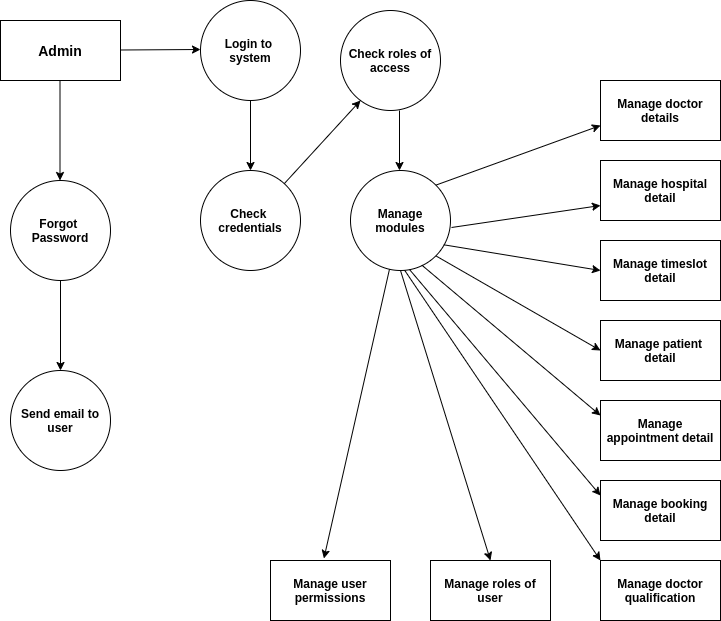

The diagram above was exported from draw.io. Its source (the exported page's mxGraphModel, read from the mxfile embedded in the PNG):
<mxGraphModel dx="1052" dy="910" grid="1" gridSize="10" guides="1" tooltips="1" connect="1" arrows="1" fold="1" page="1" pageScale="1" pageWidth="827" pageHeight="1169" math="0" shadow="0">
  <root>
    <mxCell id="WIyWlLk6GJQsqaUBKTNV-0" />
    <mxCell id="WIyWlLk6GJQsqaUBKTNV-1" parent="WIyWlLk6GJQsqaUBKTNV-0" />
    <mxCell id="fs0TsBTF4wurgdiCKhK_-0" value="&lt;b&gt;&lt;font style=&quot;font-size: 14px&quot;&gt;Admin&lt;/font&gt;&lt;/b&gt;" style="rounded=0;whiteSpace=wrap;html=1;" vertex="1" parent="WIyWlLk6GJQsqaUBKTNV-1">
      <mxGeometry x="40" y="140" width="120" height="60" as="geometry" />
    </mxCell>
    <mxCell id="fs0TsBTF4wurgdiCKhK_-1" value="" style="endArrow=classic;html=1;exitX=0.5;exitY=1;exitDx=0;exitDy=0;" edge="1" parent="WIyWlLk6GJQsqaUBKTNV-1">
      <mxGeometry width="50" height="50" relative="1" as="geometry">
        <mxPoint x="99.5" y="200" as="sourcePoint" />
        <mxPoint x="99.5" y="300" as="targetPoint" />
      </mxGeometry>
    </mxCell>
    <mxCell id="fs0TsBTF4wurgdiCKhK_-3" value="&lt;b&gt;Forgot&amp;nbsp;&lt;br&gt;Password&lt;/b&gt;" style="ellipse;whiteSpace=wrap;html=1;aspect=fixed;" vertex="1" parent="WIyWlLk6GJQsqaUBKTNV-1">
      <mxGeometry x="50" y="300" width="100" height="100" as="geometry" />
    </mxCell>
    <mxCell id="fs0TsBTF4wurgdiCKhK_-4" value="" style="endArrow=classic;html=1;exitX=0.5;exitY=1;exitDx=0;exitDy=0;" edge="1" parent="WIyWlLk6GJQsqaUBKTNV-1" source="fs0TsBTF4wurgdiCKhK_-3">
      <mxGeometry width="50" height="50" relative="1" as="geometry">
        <mxPoint x="40" y="470" as="sourcePoint" />
        <mxPoint x="100" y="490" as="targetPoint" />
      </mxGeometry>
    </mxCell>
    <mxCell id="fs0TsBTF4wurgdiCKhK_-5" value="&lt;b&gt;Send email to user&lt;/b&gt;" style="ellipse;whiteSpace=wrap;html=1;aspect=fixed;" vertex="1" parent="WIyWlLk6GJQsqaUBKTNV-1">
      <mxGeometry x="50" y="490" width="100" height="100" as="geometry" />
    </mxCell>
    <mxCell id="fs0TsBTF4wurgdiCKhK_-6" value="" style="endArrow=classic;html=1;" edge="1" parent="WIyWlLk6GJQsqaUBKTNV-1">
      <mxGeometry width="50" height="50" relative="1" as="geometry">
        <mxPoint x="160" y="169.5" as="sourcePoint" />
        <mxPoint x="240" y="169" as="targetPoint" />
      </mxGeometry>
    </mxCell>
    <mxCell id="fs0TsBTF4wurgdiCKhK_-7" value="&lt;b&gt;Login to &lt;br&gt;system&lt;/b&gt;" style="ellipse;whiteSpace=wrap;html=1;aspect=fixed;" vertex="1" parent="WIyWlLk6GJQsqaUBKTNV-1">
      <mxGeometry x="240" y="120" width="100" height="100" as="geometry" />
    </mxCell>
    <mxCell id="fs0TsBTF4wurgdiCKhK_-8" value="" style="endArrow=classic;html=1;" edge="1" parent="WIyWlLk6GJQsqaUBKTNV-1" source="fs0TsBTF4wurgdiCKhK_-7">
      <mxGeometry width="50" height="50" relative="1" as="geometry">
        <mxPoint x="265" y="375" as="sourcePoint" />
        <mxPoint x="290" y="290" as="targetPoint" />
      </mxGeometry>
    </mxCell>
    <mxCell id="fs0TsBTF4wurgdiCKhK_-9" value="&lt;b&gt;Check&amp;nbsp;&lt;br&gt;credentials&lt;/b&gt;" style="ellipse;whiteSpace=wrap;html=1;aspect=fixed;" vertex="1" parent="WIyWlLk6GJQsqaUBKTNV-1">
      <mxGeometry x="240" y="290" width="100" height="100" as="geometry" />
    </mxCell>
    <mxCell id="fs0TsBTF4wurgdiCKhK_-10" value="" style="endArrow=classic;html=1;" edge="1" parent="WIyWlLk6GJQsqaUBKTNV-1" source="fs0TsBTF4wurgdiCKhK_-9">
      <mxGeometry width="50" height="50" relative="1" as="geometry">
        <mxPoint x="40" y="660" as="sourcePoint" />
        <mxPoint x="400" y="220" as="targetPoint" />
      </mxGeometry>
    </mxCell>
    <mxCell id="fs0TsBTF4wurgdiCKhK_-11" value="&lt;b&gt;Check roles of access&lt;/b&gt;" style="ellipse;whiteSpace=wrap;html=1;aspect=fixed;" vertex="1" parent="WIyWlLk6GJQsqaUBKTNV-1">
      <mxGeometry x="380" y="130" width="100" height="100" as="geometry" />
    </mxCell>
    <mxCell id="fs0TsBTF4wurgdiCKhK_-12" value="" style="endArrow=classic;html=1;" edge="1" parent="WIyWlLk6GJQsqaUBKTNV-1">
      <mxGeometry width="50" height="50" relative="1" as="geometry">
        <mxPoint x="439" y="230" as="sourcePoint" />
        <mxPoint x="439" y="290" as="targetPoint" />
      </mxGeometry>
    </mxCell>
    <mxCell id="fs0TsBTF4wurgdiCKhK_-13" value="&lt;b&gt;Manage&lt;br&gt;modules&lt;/b&gt;" style="ellipse;whiteSpace=wrap;html=1;aspect=fixed;" vertex="1" parent="WIyWlLk6GJQsqaUBKTNV-1">
      <mxGeometry x="390" y="290" width="100" height="100" as="geometry" />
    </mxCell>
    <mxCell id="fs0TsBTF4wurgdiCKhK_-15" value="&lt;b&gt;Manage doctor details&lt;/b&gt;" style="rounded=0;whiteSpace=wrap;html=1;" vertex="1" parent="WIyWlLk6GJQsqaUBKTNV-1">
      <mxGeometry x="640" y="200" width="120" height="60" as="geometry" />
    </mxCell>
    <mxCell id="fs0TsBTF4wurgdiCKhK_-16" value="" style="endArrow=classic;html=1;exitX=1;exitY=0;exitDx=0;exitDy=0;entryX=0;entryY=0.75;entryDx=0;entryDy=0;" edge="1" parent="WIyWlLk6GJQsqaUBKTNV-1" source="fs0TsBTF4wurgdiCKhK_-13" target="fs0TsBTF4wurgdiCKhK_-15">
      <mxGeometry width="50" height="50" relative="1" as="geometry">
        <mxPoint x="430" y="510" as="sourcePoint" />
        <mxPoint x="390" y="610" as="targetPoint" />
      </mxGeometry>
    </mxCell>
    <mxCell id="fs0TsBTF4wurgdiCKhK_-17" value="&lt;b&gt;Manage hospital detail&lt;/b&gt;" style="rounded=0;whiteSpace=wrap;html=1;" vertex="1" parent="WIyWlLk6GJQsqaUBKTNV-1">
      <mxGeometry x="640" y="280" width="120" height="60" as="geometry" />
    </mxCell>
    <mxCell id="fs0TsBTF4wurgdiCKhK_-18" value="" style="endArrow=classic;html=1;entryX=0;entryY=0.75;entryDx=0;entryDy=0;" edge="1" parent="WIyWlLk6GJQsqaUBKTNV-1" target="fs0TsBTF4wurgdiCKhK_-17">
      <mxGeometry width="50" height="50" relative="1" as="geometry">
        <mxPoint x="491" y="347" as="sourcePoint" />
        <mxPoint x="390" y="610" as="targetPoint" />
      </mxGeometry>
    </mxCell>
    <mxCell id="fs0TsBTF4wurgdiCKhK_-19" value="&lt;b&gt;Manage timeslot detail&lt;/b&gt;" style="rounded=0;whiteSpace=wrap;html=1;" vertex="1" parent="WIyWlLk6GJQsqaUBKTNV-1">
      <mxGeometry x="640" y="360" width="120" height="60" as="geometry" />
    </mxCell>
    <mxCell id="fs0TsBTF4wurgdiCKhK_-20" value="" style="endArrow=classic;html=1;exitX=0.933;exitY=0.743;exitDx=0;exitDy=0;exitPerimeter=0;entryX=0;entryY=0.5;entryDx=0;entryDy=0;" edge="1" parent="WIyWlLk6GJQsqaUBKTNV-1" source="fs0TsBTF4wurgdiCKhK_-13" target="fs0TsBTF4wurgdiCKhK_-19">
      <mxGeometry width="50" height="50" relative="1" as="geometry">
        <mxPoint x="360" y="660" as="sourcePoint" />
        <mxPoint x="410" y="610" as="targetPoint" />
      </mxGeometry>
    </mxCell>
    <mxCell id="fs0TsBTF4wurgdiCKhK_-21" value="&lt;b&gt;Manage patient &lt;br&gt;detail&lt;/b&gt;" style="rounded=0;whiteSpace=wrap;html=1;" vertex="1" parent="WIyWlLk6GJQsqaUBKTNV-1">
      <mxGeometry x="640" y="440" width="120" height="60" as="geometry" />
    </mxCell>
    <mxCell id="fs0TsBTF4wurgdiCKhK_-22" value="" style="endArrow=classic;html=1;exitX=1;exitY=1;exitDx=0;exitDy=0;entryX=0;entryY=0.5;entryDx=0;entryDy=0;" edge="1" parent="WIyWlLk6GJQsqaUBKTNV-1" source="fs0TsBTF4wurgdiCKhK_-13" target="fs0TsBTF4wurgdiCKhK_-21">
      <mxGeometry width="50" height="50" relative="1" as="geometry">
        <mxPoint x="360" y="660" as="sourcePoint" />
        <mxPoint x="410" y="610" as="targetPoint" />
      </mxGeometry>
    </mxCell>
    <mxCell id="fs0TsBTF4wurgdiCKhK_-23" value="&lt;b&gt;Manage appointment detail&lt;/b&gt;" style="rounded=0;whiteSpace=wrap;html=1;" vertex="1" parent="WIyWlLk6GJQsqaUBKTNV-1">
      <mxGeometry x="640" y="520" width="120" height="60" as="geometry" />
    </mxCell>
    <mxCell id="fs0TsBTF4wurgdiCKhK_-24" value="" style="endArrow=classic;html=1;entryX=0;entryY=0.25;entryDx=0;entryDy=0;exitX=0.713;exitY=0.946;exitDx=0;exitDy=0;exitPerimeter=0;" edge="1" parent="WIyWlLk6GJQsqaUBKTNV-1" source="fs0TsBTF4wurgdiCKhK_-13" target="fs0TsBTF4wurgdiCKhK_-23">
      <mxGeometry width="50" height="50" relative="1" as="geometry">
        <mxPoint x="468" y="389" as="sourcePoint" />
        <mxPoint x="410" y="610" as="targetPoint" />
      </mxGeometry>
    </mxCell>
    <mxCell id="fs0TsBTF4wurgdiCKhK_-25" value="&lt;b&gt;Manage booking detail&lt;/b&gt;" style="rounded=0;whiteSpace=wrap;html=1;" vertex="1" parent="WIyWlLk6GJQsqaUBKTNV-1">
      <mxGeometry x="640" y="600" width="120" height="60" as="geometry" />
    </mxCell>
    <mxCell id="fs0TsBTF4wurgdiCKhK_-26" value="" style="endArrow=classic;html=1;entryX=0;entryY=0.25;entryDx=0;entryDy=0;exitX=0.59;exitY=0.99;exitDx=0;exitDy=0;exitPerimeter=0;" edge="1" parent="WIyWlLk6GJQsqaUBKTNV-1" source="fs0TsBTF4wurgdiCKhK_-13" target="fs0TsBTF4wurgdiCKhK_-25">
      <mxGeometry width="50" height="50" relative="1" as="geometry">
        <mxPoint x="290" y="740" as="sourcePoint" />
        <mxPoint x="340" y="690" as="targetPoint" />
      </mxGeometry>
    </mxCell>
    <mxCell id="fs0TsBTF4wurgdiCKhK_-27" value="&lt;b&gt;Manage roles of user&lt;/b&gt;" style="rounded=0;whiteSpace=wrap;html=1;" vertex="1" parent="WIyWlLk6GJQsqaUBKTNV-1">
      <mxGeometry x="470" y="680" width="120" height="60" as="geometry" />
    </mxCell>
    <mxCell id="fs0TsBTF4wurgdiCKhK_-28" value="" style="endArrow=classic;html=1;entryX=0.5;entryY=0;entryDx=0;entryDy=0;exitX=0.5;exitY=1;exitDx=0;exitDy=0;" edge="1" parent="WIyWlLk6GJQsqaUBKTNV-1" source="fs0TsBTF4wurgdiCKhK_-13" target="fs0TsBTF4wurgdiCKhK_-27">
      <mxGeometry width="50" height="50" relative="1" as="geometry">
        <mxPoint x="430" y="400" as="sourcePoint" />
        <mxPoint x="340" y="690" as="targetPoint" />
      </mxGeometry>
    </mxCell>
    <mxCell id="fs0TsBTF4wurgdiCKhK_-29" value="&lt;b&gt;Manage doctor qualification&lt;/b&gt;" style="rounded=0;whiteSpace=wrap;html=1;" vertex="1" parent="WIyWlLk6GJQsqaUBKTNV-1">
      <mxGeometry x="640" y="680" width="120" height="60" as="geometry" />
    </mxCell>
    <mxCell id="fs0TsBTF4wurgdiCKhK_-30" value="" style="endArrow=classic;html=1;entryX=0;entryY=0;entryDx=0;entryDy=0;exitX=0.541;exitY=0.997;exitDx=0;exitDy=0;exitPerimeter=0;" edge="1" parent="WIyWlLk6GJQsqaUBKTNV-1" source="fs0TsBTF4wurgdiCKhK_-13" target="fs0TsBTF4wurgdiCKhK_-29">
      <mxGeometry width="50" height="50" relative="1" as="geometry">
        <mxPoint x="440" y="400" as="sourcePoint" />
        <mxPoint x="140" y="760" as="targetPoint" />
      </mxGeometry>
    </mxCell>
    <mxCell id="fs0TsBTF4wurgdiCKhK_-32" value="&lt;b&gt;Manage user permissions&lt;/b&gt;" style="rounded=0;whiteSpace=wrap;html=1;" vertex="1" parent="WIyWlLk6GJQsqaUBKTNV-1">
      <mxGeometry x="310" y="680" width="120" height="60" as="geometry" />
    </mxCell>
    <mxCell id="fs0TsBTF4wurgdiCKhK_-33" value="" style="endArrow=classic;html=1;entryX=0.445;entryY=-0.034;entryDx=0;entryDy=0;entryPerimeter=0;" edge="1" parent="WIyWlLk6GJQsqaUBKTNV-1" source="fs0TsBTF4wurgdiCKhK_-13" target="fs0TsBTF4wurgdiCKhK_-32">
      <mxGeometry width="50" height="50" relative="1" as="geometry">
        <mxPoint x="140" y="810" as="sourcePoint" />
        <mxPoint x="190" y="760" as="targetPoint" />
      </mxGeometry>
    </mxCell>
  </root>
</mxGraphModel>